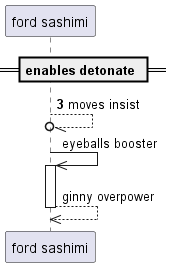

The diagram above was rendered by PlantUML. Its source (embedded in the PNG):
@startuml
participant "ford sashimi" as 0
== enables detonate ==
autonumber 3 8
0 --//o 0: moves insist
autonumber stop
0 ->> 0++ : eyeballs booster
return ginny overpower
@enduml